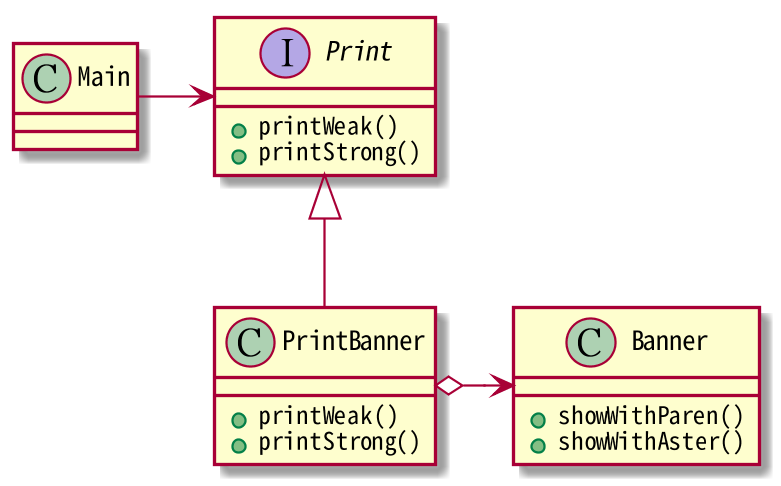

The diagram above was rendered by PlantUML. Its source (embedded in the PNG):
@startuml

scale 800*800

skinparam defaultFontName "Noto Sans Mono CJK TC Regular"

class Main{
}

interface Print{
    + printWeak()
    + printStrong()
}

class PrintBanner{
    + printWeak()
    + printStrong()
}

class Banner{
    +showWithParen()
    +showWithAster()
}

Main -right-> Print
Print <|-down- PrintBanner
PrintBanner o-right-> Banner

@enduml